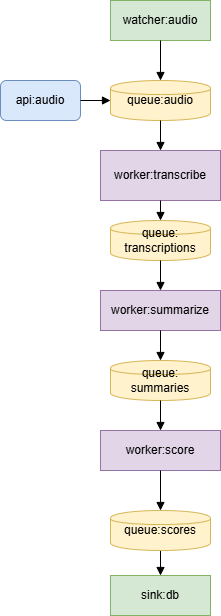

The diagram above was exported from draw.io. Its source (the exported page's mxGraphModel, read from the mxfile embedded in the PNG):
<mxGraphModel dx="994" dy="755" grid="1" gridSize="10" guides="1" tooltips="1" connect="1" arrows="1" fold="1" page="1" pageScale="1" pageWidth="827" pageHeight="1169" math="0" shadow="0">
  <root>
    <mxCell id="0" />
    <mxCell id="1" parent="0" />
    <object label="api:audio" image="api-orders:latest" id="api1">
      <mxCell style="rounded=1;whiteSpace=wrap;html=1;fillColor=#dae8fc;strokeColor=#6c8ebf;direction=west;" parent="1" vertex="1">
        <mxGeometry x="80" y="190" width="80" height="40" as="geometry" />
      </mxCell>
    </object>
    <object label="queue:audio" CONNECTION_STRING="Endpoint:XYZ" id="queue1">
      <mxCell style="shape=cylinder;whiteSpace=wrap;html=1;fillColor=#fff2cc;strokeColor=#d6b656;" parent="1" vertex="1">
        <mxGeometry x="190" y="190" width="100" height="40" as="geometry" />
      </mxCell>
    </object>
    <object label="worker:transcribe" AGENT_ENDPOINT="https://agent1.local" id="worker1">
      <mxCell style="rounded=0;whiteSpace=wrap;html=1;fillColor=#e1d5e7;strokeColor=#9673a6;" parent="1" vertex="1">
        <mxGeometry x="180" y="260" width="120" height="50" as="geometry" />
      </mxCell>
    </object>
    <object label="sink:db" DB_ENDPOINT="https://cepal.local" id="sink1">
      <mxCell style="shape=database;whiteSpace=wrap;html=1;fillColor=#d5e8d4;strokeColor=#82b366;" parent="1" vertex="1">
        <mxGeometry x="190" y="685" width="100" height="40" as="geometry" />
      </mxCell>
    </object>
    <mxCell id="arrow1" style="endArrow=block;html=1;strokeColor=#000000;" parent="1" source="api1" target="queue1" edge="1">
      <mxGeometry relative="1" as="geometry" />
    </mxCell>
    <mxCell id="arrow2" style="endArrow=block;html=1;strokeColor=#000000;" parent="1" source="queue1" target="worker1" edge="1">
      <mxGeometry relative="1" as="geometry" />
    </mxCell>
    <mxCell id="arrow3" style="endArrow=block;html=1;strokeColor=#000000;entryX=0.5;entryY=0;entryDx=0;entryDy=0;entryPerimeter=0;" parent="1" source="worker1" target="8EWUY6RVV4EjBTs6Drvq-2" edge="1">
      <mxGeometry relative="1" as="geometry">
        <mxPoint x="240" y="340" as="targetPoint" />
      </mxGeometry>
    </mxCell>
    <object label="queue:&lt;div&gt;summaries&lt;/div&gt;" CONNECTION_STRING="Endpoint:YZA" id="uAy1K2etTnsJfMtenJ4F-1">
      <mxCell style="shape=cylinder;whiteSpace=wrap;html=1;fillColor=#fff2cc;strokeColor=#d6b656;" parent="1" vertex="1">
        <mxGeometry x="190" y="470" width="100" height="40" as="geometry" />
      </mxCell>
    </object>
    <mxCell id="uAy1K2etTnsJfMtenJ4F-2" style="endArrow=block;html=1;strokeColor=#000000;exitX=0.5;exitY=1;exitDx=0;exitDy=0;" parent="1" source="uAy1K2etTnsJfMtenJ4F-6" target="sink1" edge="1">
      <mxGeometry relative="1" as="geometry">
        <mxPoint x="670" y="810" as="sourcePoint" />
        <mxPoint x="536" y="680" as="targetPoint" />
      </mxGeometry>
    </mxCell>
    <object label="worker:score" AGENT_ENDPOINT="https://agent2.local" id="uAy1K2etTnsJfMtenJ4F-3">
      <mxCell style="rounded=0;whiteSpace=wrap;html=1;fillColor=#e1d5e7;strokeColor=#9673a6;" parent="1" vertex="1">
        <mxGeometry x="180" y="540" width="120" height="40" as="geometry" />
      </mxCell>
    </object>
    <mxCell id="uAy1K2etTnsJfMtenJ4F-4" style="endArrow=block;html=1;strokeColor=#000000;exitX=0.5;exitY=1;exitDx=0;exitDy=0;" parent="1" source="uAy1K2etTnsJfMtenJ4F-1" target="uAy1K2etTnsJfMtenJ4F-3" edge="1">
      <mxGeometry relative="1" as="geometry">
        <mxPoint x="120" y="570" as="sourcePoint" />
      </mxGeometry>
    </mxCell>
    <mxCell id="uAy1K2etTnsJfMtenJ4F-5" style="endArrow=block;html=1;strokeColor=#000000;entryX=0.5;entryY=0;entryDx=0;entryDy=0;exitX=0.5;exitY=1;exitDx=0;exitDy=0;" parent="1" source="uAy1K2etTnsJfMtenJ4F-3" target="uAy1K2etTnsJfMtenJ4F-6" edge="1">
      <mxGeometry relative="1" as="geometry" />
    </mxCell>
    <object label="queue:scores" CONNECTION_STRING="Endpoint:ZAB" id="uAy1K2etTnsJfMtenJ4F-6">
      <mxCell style="shape=cylinder;whiteSpace=wrap;html=1;fillColor=#fff2cc;strokeColor=#d6b656;" parent="1" vertex="1">
        <mxGeometry x="190" y="620" width="100" height="40" as="geometry" />
      </mxCell>
    </object>
    <object label="watcher:audio" DB_ENDPOINT="https://cepal.local" id="W7roT-0tQa_dnEZkSfyX-1">
      <mxCell style="shape=database;whiteSpace=wrap;html=1;fillColor=#d5e8d4;strokeColor=#82b366;" parent="1" vertex="1">
        <mxGeometry x="190" y="110" width="100" height="40" as="geometry" />
      </mxCell>
    </object>
    <mxCell id="W7roT-0tQa_dnEZkSfyX-2" style="endArrow=block;html=1;strokeColor=#000000;entryX=0.5;entryY=0;entryDx=0;entryDy=0;exitX=0.5;exitY=1;exitDx=0;exitDy=0;" parent="1" source="W7roT-0tQa_dnEZkSfyX-1" target="queue1" edge="1">
      <mxGeometry relative="1" as="geometry">
        <mxPoint x="180" y="170" as="sourcePoint" />
        <mxPoint x="220" y="170" as="targetPoint" />
      </mxGeometry>
    </mxCell>
    <object label="queue:&lt;div&gt;transcriptions&lt;/div&gt;" CONNECTION_STRING="Endpoint:YZA" id="8EWUY6RVV4EjBTs6Drvq-2">
      <mxCell style="shape=cylinder;whiteSpace=wrap;html=1;fillColor=#fff2cc;strokeColor=#d6b656;" vertex="1" parent="1">
        <mxGeometry x="190" y="330" width="100" height="40" as="geometry" />
      </mxCell>
    </object>
    <object label="worker:summarize" AGENT_ENDPOINT="https://agent2.local" id="8EWUY6RVV4EjBTs6Drvq-3">
      <mxCell style="rounded=0;whiteSpace=wrap;html=1;fillColor=#e1d5e7;strokeColor=#9673a6;" vertex="1" parent="1">
        <mxGeometry x="180" y="400" width="120" height="40" as="geometry" />
      </mxCell>
    </object>
    <mxCell id="8EWUY6RVV4EjBTs6Drvq-4" style="endArrow=block;html=1;strokeColor=#000000;exitX=0.5;exitY=1;exitDx=0;exitDy=0;" edge="1" parent="1" source="8EWUY6RVV4EjBTs6Drvq-2" target="8EWUY6RVV4EjBTs6Drvq-3">
      <mxGeometry relative="1" as="geometry">
        <mxPoint x="120" y="430" as="sourcePoint" />
      </mxGeometry>
    </mxCell>
    <mxCell id="8EWUY6RVV4EjBTs6Drvq-5" style="endArrow=block;html=1;strokeColor=#000000;exitX=0.5;exitY=1;exitDx=0;exitDy=0;entryX=0.5;entryY=0;entryDx=0;entryDy=0;" edge="1" parent="1" source="8EWUY6RVV4EjBTs6Drvq-3" target="uAy1K2etTnsJfMtenJ4F-1">
      <mxGeometry relative="1" as="geometry">
        <mxPoint x="300" y="470" as="targetPoint" />
      </mxGeometry>
    </mxCell>
  </root>
</mxGraphModel>